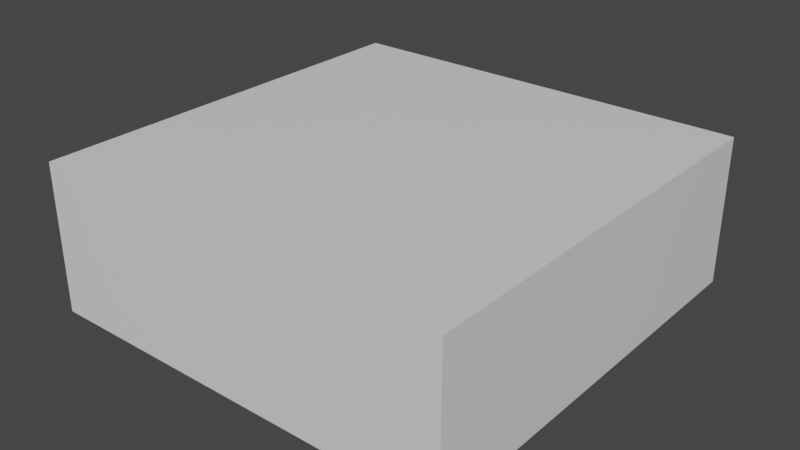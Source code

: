 # Source: building_middle.blend  (saved by Blender 2.82.7; exported with 4.5.12 LTS)
import bpy
from mathutils import Matrix  # noqa: F401  (used for matrix-valued properties, if any)

bpy.ops.wm.read_factory_settings(use_empty=True)
scene = bpy.context.scene
scene.name = 'Scene'

# ---- collections
col_collection = bpy.data.collections.new('Collection'); scene.collection.children.link(col_collection)

# ---- materials (node trees are filled in below, after node groups)
mat_material = bpy.data.materials.new('Material')
mat_material.alpha_threshold = 0.0
mat_material.use_transparent_shadow = False
mat_material.line_color = (0.0, 0.0, 0.0, 1.0)

# ---- material node trees
mat_material.use_nodes = True; mat_material.node_tree.nodes.clear()
_N = mat_material.node_tree.nodes; _L = mat_material.node_tree.links
n0 = _N.new('ShaderNodeOutputMaterial'); n0.name = 'Material Output'; n0.location = (300, 300)
n1 = _N.new('ShaderNodeBsdfPrincipled'); n1.name = 'Principled BSDF'; n1.location = (10, 300)
n1.distribution = 'GGX'
n1.subsurface_method = 'BURLEY'
n1.inputs[2].default_value = 0.4
n1.inputs[3].default_value = 1.45
n1.inputs[27].default_value = (0.0, 0.0, 0.0, 1.0)
n1.inputs[28].default_value = 1.0
_L.new(n1.outputs[0], n0.inputs[0])
n0.is_active_output = True

# ---- world
world_world = bpy.data.worlds.new('World'); scene.world = world_world
world_world.use_nodes = True; world_world.node_tree.nodes.clear()
_N = world_world.node_tree.nodes; _L = world_world.node_tree.links
n0 = _N.new('ShaderNodeOutputWorld'); n0.name = 'World Output'; n0.location = (300, 300)
n1 = _N.new('ShaderNodeBackground'); n1.name = 'Background'; n1.location = (10, 300)
n1.inputs[0].default_value = (0.05088, 0.05088, 0.05088, 1.0)
_L.new(n1.outputs[0], n0.inputs[0])
n0.is_active_output = True
world_world.color = (0.05088, 0.05088, 0.05088)
world_world.use_sun_shadow = False
world_world.sun_shadow_jitter_overblur = 0.0

# ---- meshes
me_cube = bpy.data.meshes.new('Cube')
me_cube.from_pydata([(2.85, 2.85, 2.0), (2.85, 2.85, 0.0), (2.85, -2.85, 2.0), (2.85, -2.85, 0.0), (-2.85, 2.85, 2.0), (-2.85, 2.85, 0.0), (-2.85, -2.85, 2.0), (-2.85, -2.85, 0.0)], [], [(0, 4, 6, 2), (3, 2, 6, 7), (7, 6, 4, 5), (5, 1, 3, 7), (1, 0, 2, 3), (5, 4, 0, 1)])
_uv = me_cube.uv_layers.new(name='UVMap')
_uv.uv.foreach_set('vector', [0.625, 0.5, 0.875, 0.5, 0.875, 0.75, 0.625, 0.75, 0.375, 0.75, 0.625, 0.75, 0.625, 1.0, 0.375, 1.0, 0.375, 0.0, 0.625, 0.0, 0.625, 0.25, 0.375, 0.25, 0.125, 0.5, 0.375, 0.5, 0.375, 0.75, 0.125, 0.75, 0.375, 0.5, 0.625, 0.5, 0.625, 0.75, 0.375, 0.75, 0.375, 0.25, 0.625, 0.25, 0.625, 0.5, 0.375, 0.5])
me_cube.materials.append(mat_material)
me_cube.use_remesh_preserve_volume = False
me_cube.use_remesh_preserve_attributes = False
me_cube.use_mirror_vertex_groups = False
me_cube.update()

# ---- objects
ob_cube = bpy.data.objects.new('Cube', me_cube)

# ---- transforms, parenting, visibility, modifiers, constraints
ob_cube.location = (0.0, 0.0, 0.0)
ob_cube.lock_rotations_4d = False
ob_cube.empty_display_type = 'ARROWS'
ob_cube.lineart.crease_threshold = 0.0

# ---- collection membership
col_collection.objects.link(ob_cube)

# ---- scene / render settings (as saved in the file)
scene.frame_start = 1; scene.frame_end = 250; scene.frame_set(1)
scene.render.engine = 'BLENDER_EEVEE_NEXT'
scene.cycles.use_denoising = False
scene.cycles.samples = 128
scene.cycles.sampling_pattern = 'TABULATED_SOBOL'
scene.cycles.use_adaptive_sampling = False
scene.cycles.use_light_tree = False
scene.view_settings.view_transform = 'Filmic'
bpy.context.view_layer.update()

# ---- added for rendering (the .blend has no active camera and no usable light): camera, sun
cam_auto = bpy.data.cameras.new('AutoCamera')
cam_auto.lens = 50.0
cam_auto.sensor_width = 36.0
cam_auto.clip_end = 1000.0
ob_auto_camera = bpy.data.objects.new('AutoCamera', cam_auto)
scene.collection.objects.link(ob_auto_camera)
ob_auto_camera.location = (7.68438, -9.22126, 7.1475)
ob_auto_camera.rotation_euler = (1.09748, -7.21219e-08, 0.694738)
scene.camera = ob_auto_camera
light_auto_sun = bpy.data.lights.new('AutoSun', 'SUN')
light_auto_sun.energy = 3.0
light_auto_sun.angle = 0.0523599
ob_auto_sun = bpy.data.objects.new('AutoSun', light_auto_sun)
scene.collection.objects.link(ob_auto_sun)
ob_auto_sun.rotation_euler = (0.872665, 0.174533, 0.523599)
bpy.context.view_layer.update()
